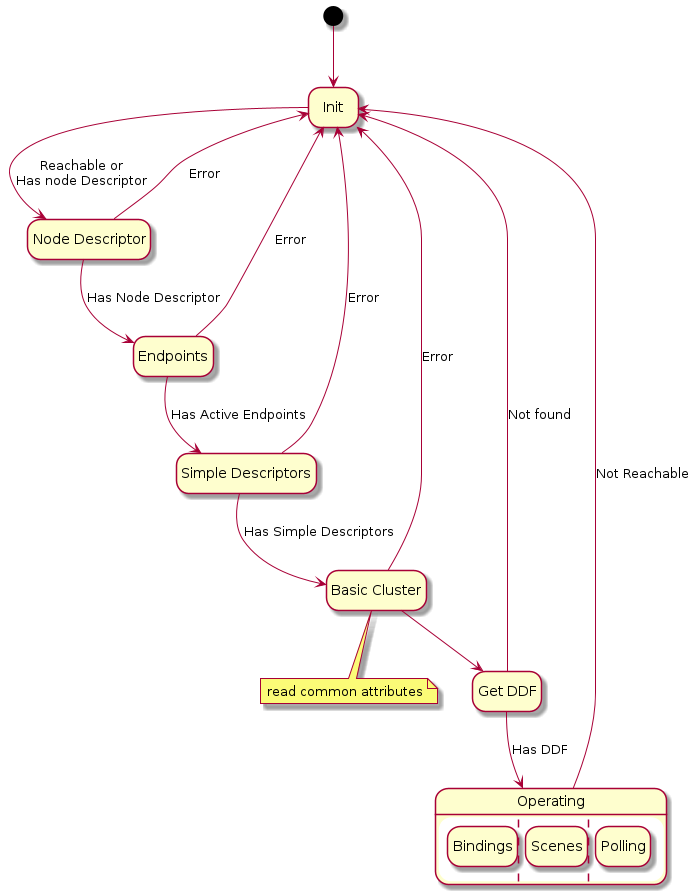

The diagram above was rendered by PlantUML. Its source (embedded in the PNG):
@startuml
hide empty description
state Init
state "Node Descriptor" as NodeDescriptor
state Endpoints as "Endpoints"
state "Simple Descriptors" as SimpleDescriptors
state "Basic Cluster" as BasicCluster
state "Get DDF" as GetDDF

[*] --> Init
Init --> NodeDescriptor : Reachable or\nHas node Descriptor

NodeDescriptor --> Init : Error
NodeDescriptor --> Endpoints : Has Node Descriptor

Endpoints --> SimpleDescriptors : Has Active Endpoints
Endpoints --> Init : Error

SimpleDescriptors --> BasicCluster : Has Simple Descriptors
SimpleDescriptors --> Init : Error

BasicCluster --> GetDDF
BasicCluster --> Init : Error
note bottom of BasicCluster : read common attributes


GetDDF --> Init : Not found
GetDDF --> Operating : Has DDF

state Operating {
  state Bindings
  ||
  state Scenes
  ||
  state "Polling"
}


Operating --> Init : Not Reachable
@enduml